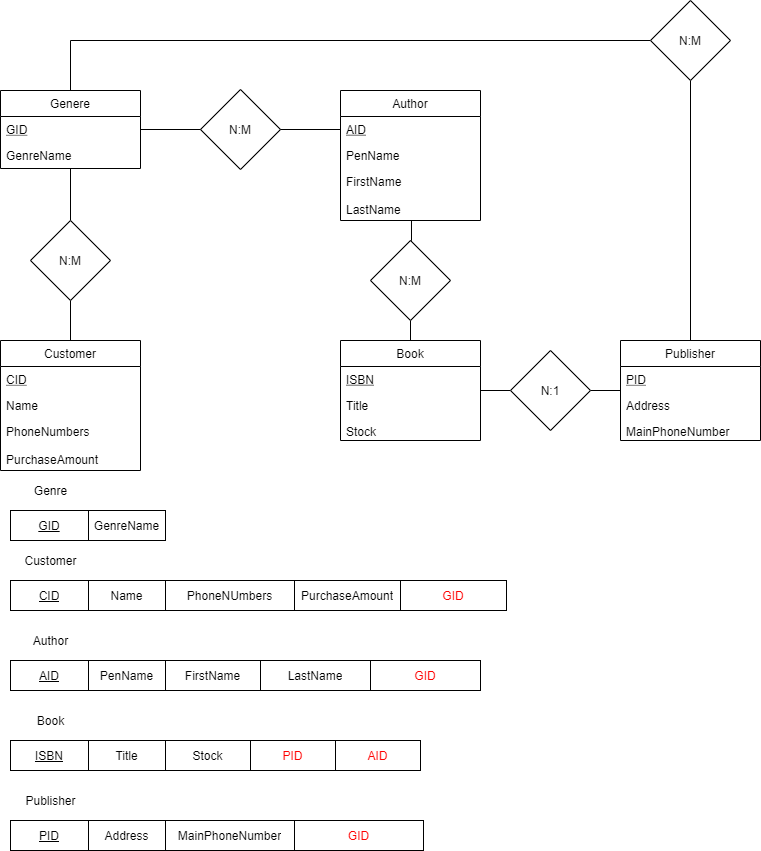

The diagram above was exported from draw.io. Its source (the exported page's mxGraphModel, read from the mxfile embedded in the PNG):
<mxGraphModel dx="1422" dy="822" grid="1" gridSize="10" guides="1" tooltips="1" connect="1" arrows="1" fold="1" page="1" pageScale="1" pageWidth="850" pageHeight="1100" math="0" shadow="0" extFonts="Permanent Marker^https://fonts.googleapis.com/css?family=Permanent+Marker">
  <root>
    <mxCell id="0" />
    <mxCell id="1" parent="0" />
    <mxCell id="5daa2b1BCstJQlr9WIPK-1" value="Customer" style="swimlane;fontStyle=0;childLayout=stackLayout;horizontal=1;startSize=26;fillColor=none;horizontalStack=0;resizeParent=1;resizeParentMax=0;resizeLast=0;collapsible=1;marginBottom=0;" vertex="1" parent="1">
      <mxGeometry x="70" y="380" width="140" height="130" as="geometry" />
    </mxCell>
    <mxCell id="5daa2b1BCstJQlr9WIPK-2" value="CID" style="text;strokeColor=none;fillColor=none;align=left;verticalAlign=top;spacingLeft=4;spacingRight=4;overflow=hidden;rotatable=0;points=[[0,0.5],[1,0.5]];portConstraint=eastwest;fontStyle=4" vertex="1" parent="5daa2b1BCstJQlr9WIPK-1">
      <mxGeometry y="26" width="140" height="26" as="geometry" />
    </mxCell>
    <mxCell id="5daa2b1BCstJQlr9WIPK-3" value="Name" style="text;strokeColor=none;fillColor=none;align=left;verticalAlign=top;spacingLeft=4;spacingRight=4;overflow=hidden;rotatable=0;points=[[0,0.5],[1,0.5]];portConstraint=eastwest;" vertex="1" parent="5daa2b1BCstJQlr9WIPK-1">
      <mxGeometry y="52" width="140" height="26" as="geometry" />
    </mxCell>
    <mxCell id="5daa2b1BCstJQlr9WIPK-4" value="PhoneNumbers&#10;&#10;PurchaseAmount&#10;&#10;" style="text;strokeColor=none;fillColor=none;align=left;verticalAlign=top;spacingLeft=4;spacingRight=4;overflow=hidden;rotatable=0;points=[[0,0.5],[1,0.5]];portConstraint=eastwest;" vertex="1" parent="5daa2b1BCstJQlr9WIPK-1">
      <mxGeometry y="78" width="140" height="52" as="geometry" />
    </mxCell>
    <mxCell id="5daa2b1BCstJQlr9WIPK-5" value="Book" style="swimlane;fontStyle=0;childLayout=stackLayout;horizontal=1;startSize=26;fillColor=none;horizontalStack=0;resizeParent=1;resizeParentMax=0;resizeLast=0;collapsible=1;marginBottom=0;" vertex="1" parent="1">
      <mxGeometry x="410" y="380" width="140" height="100" as="geometry" />
    </mxCell>
    <mxCell id="5daa2b1BCstJQlr9WIPK-6" value="ISBN" style="text;strokeColor=none;fillColor=none;align=left;verticalAlign=top;spacingLeft=4;spacingRight=4;overflow=hidden;rotatable=0;points=[[0,0.5],[1,0.5]];portConstraint=eastwest;fontStyle=4" vertex="1" parent="5daa2b1BCstJQlr9WIPK-5">
      <mxGeometry y="26" width="140" height="26" as="geometry" />
    </mxCell>
    <mxCell id="5daa2b1BCstJQlr9WIPK-7" value="Title" style="text;strokeColor=none;fillColor=none;align=left;verticalAlign=top;spacingLeft=4;spacingRight=4;overflow=hidden;rotatable=0;points=[[0,0.5],[1,0.5]];portConstraint=eastwest;" vertex="1" parent="5daa2b1BCstJQlr9WIPK-5">
      <mxGeometry y="52" width="140" height="26" as="geometry" />
    </mxCell>
    <mxCell id="5daa2b1BCstJQlr9WIPK-8" value="Stock&#10;" style="text;strokeColor=none;fillColor=none;align=left;verticalAlign=top;spacingLeft=4;spacingRight=4;overflow=hidden;rotatable=0;points=[[0,0.5],[1,0.5]];portConstraint=eastwest;" vertex="1" parent="5daa2b1BCstJQlr9WIPK-5">
      <mxGeometry y="78" width="140" height="22" as="geometry" />
    </mxCell>
    <mxCell id="5daa2b1BCstJQlr9WIPK-9" value="Genere" style="swimlane;fontStyle=0;childLayout=stackLayout;horizontal=1;startSize=26;fillColor=none;horizontalStack=0;resizeParent=1;resizeParentMax=0;resizeLast=0;collapsible=1;marginBottom=0;" vertex="1" parent="1">
      <mxGeometry x="70" y="130" width="140" height="78" as="geometry" />
    </mxCell>
    <mxCell id="5daa2b1BCstJQlr9WIPK-10" value="GID" style="text;strokeColor=none;fillColor=none;align=left;verticalAlign=top;spacingLeft=4;spacingRight=4;overflow=hidden;rotatable=0;points=[[0,0.5],[1,0.5]];portConstraint=eastwest;fontStyle=4" vertex="1" parent="5daa2b1BCstJQlr9WIPK-9">
      <mxGeometry y="26" width="140" height="26" as="geometry" />
    </mxCell>
    <mxCell id="5daa2b1BCstJQlr9WIPK-11" value="GenreName" style="text;strokeColor=none;fillColor=none;align=left;verticalAlign=top;spacingLeft=4;spacingRight=4;overflow=hidden;rotatable=0;points=[[0,0.5],[1,0.5]];portConstraint=eastwest;" vertex="1" parent="5daa2b1BCstJQlr9WIPK-9">
      <mxGeometry y="52" width="140" height="26" as="geometry" />
    </mxCell>
    <mxCell id="5daa2b1BCstJQlr9WIPK-13" value="Author" style="swimlane;fontStyle=0;childLayout=stackLayout;horizontal=1;startSize=26;fillColor=none;horizontalStack=0;resizeParent=1;resizeParentMax=0;resizeLast=0;collapsible=1;marginBottom=0;" vertex="1" parent="1">
      <mxGeometry x="410" y="130" width="140" height="130" as="geometry" />
    </mxCell>
    <mxCell id="5daa2b1BCstJQlr9WIPK-14" value="AID" style="text;strokeColor=none;fillColor=none;align=left;verticalAlign=top;spacingLeft=4;spacingRight=4;overflow=hidden;rotatable=0;points=[[0,0.5],[1,0.5]];portConstraint=eastwest;fontStyle=4" vertex="1" parent="5daa2b1BCstJQlr9WIPK-13">
      <mxGeometry y="26" width="140" height="26" as="geometry" />
    </mxCell>
    <mxCell id="5daa2b1BCstJQlr9WIPK-15" value="PenName" style="text;strokeColor=none;fillColor=none;align=left;verticalAlign=top;spacingLeft=4;spacingRight=4;overflow=hidden;rotatable=0;points=[[0,0.5],[1,0.5]];portConstraint=eastwest;" vertex="1" parent="5daa2b1BCstJQlr9WIPK-13">
      <mxGeometry y="52" width="140" height="26" as="geometry" />
    </mxCell>
    <mxCell id="5daa2b1BCstJQlr9WIPK-16" value="FirstName&#10;&#10;LastName" style="text;strokeColor=none;fillColor=none;align=left;verticalAlign=top;spacingLeft=4;spacingRight=4;overflow=hidden;rotatable=0;points=[[0,0.5],[1,0.5]];portConstraint=eastwest;" vertex="1" parent="5daa2b1BCstJQlr9WIPK-13">
      <mxGeometry y="78" width="140" height="52" as="geometry" />
    </mxCell>
    <mxCell id="5daa2b1BCstJQlr9WIPK-17" value="N:M" style="rhombus;whiteSpace=wrap;html=1;" vertex="1" parent="1">
      <mxGeometry x="270" y="129" width="80" height="80" as="geometry" />
    </mxCell>
    <mxCell id="5daa2b1BCstJQlr9WIPK-19" style="edgeStyle=orthogonalEdgeStyle;rounded=0;orthogonalLoop=1;jettySize=auto;html=1;exitX=1;exitY=0.5;exitDx=0;exitDy=0;entryX=0;entryY=0.5;entryDx=0;entryDy=0;endArrow=none;endFill=0;" edge="1" parent="1" source="5daa2b1BCstJQlr9WIPK-10" target="5daa2b1BCstJQlr9WIPK-17">
      <mxGeometry relative="1" as="geometry" />
    </mxCell>
    <mxCell id="5daa2b1BCstJQlr9WIPK-20" style="edgeStyle=orthogonalEdgeStyle;rounded=0;orthogonalLoop=1;jettySize=auto;html=1;exitX=0;exitY=0.5;exitDx=0;exitDy=0;entryX=1;entryY=0.5;entryDx=0;entryDy=0;endArrow=none;endFill=0;" edge="1" parent="1" source="5daa2b1BCstJQlr9WIPK-14" target="5daa2b1BCstJQlr9WIPK-17">
      <mxGeometry relative="1" as="geometry" />
    </mxCell>
    <mxCell id="5daa2b1BCstJQlr9WIPK-22" style="edgeStyle=orthogonalEdgeStyle;rounded=0;orthogonalLoop=1;jettySize=auto;html=1;exitX=0.5;exitY=0;exitDx=0;exitDy=0;entryX=0.507;entryY=1;entryDx=0;entryDy=0;entryPerimeter=0;endArrow=none;endFill=0;" edge="1" parent="1" source="5daa2b1BCstJQlr9WIPK-21" target="5daa2b1BCstJQlr9WIPK-16">
      <mxGeometry relative="1" as="geometry" />
    </mxCell>
    <mxCell id="5daa2b1BCstJQlr9WIPK-23" style="edgeStyle=orthogonalEdgeStyle;rounded=0;orthogonalLoop=1;jettySize=auto;html=1;exitX=0.5;exitY=1;exitDx=0;exitDy=0;entryX=0.5;entryY=0;entryDx=0;entryDy=0;endArrow=none;endFill=0;" edge="1" parent="1" source="5daa2b1BCstJQlr9WIPK-21" target="5daa2b1BCstJQlr9WIPK-5">
      <mxGeometry relative="1" as="geometry" />
    </mxCell>
    <mxCell id="5daa2b1BCstJQlr9WIPK-21" value="N:M" style="rhombus;whiteSpace=wrap;html=1;" vertex="1" parent="1">
      <mxGeometry x="440" y="280" width="80" height="80" as="geometry" />
    </mxCell>
    <mxCell id="5daa2b1BCstJQlr9WIPK-25" value="Publisher" style="swimlane;fontStyle=0;childLayout=stackLayout;horizontal=1;startSize=26;fillColor=none;horizontalStack=0;resizeParent=1;resizeParentMax=0;resizeLast=0;collapsible=1;marginBottom=0;" vertex="1" parent="1">
      <mxGeometry x="690" y="380" width="140" height="100" as="geometry" />
    </mxCell>
    <mxCell id="5daa2b1BCstJQlr9WIPK-26" value="PID" style="text;strokeColor=none;fillColor=none;align=left;verticalAlign=top;spacingLeft=4;spacingRight=4;overflow=hidden;rotatable=0;points=[[0,0.5],[1,0.5]];portConstraint=eastwest;fontStyle=4" vertex="1" parent="5daa2b1BCstJQlr9WIPK-25">
      <mxGeometry y="26" width="140" height="26" as="geometry" />
    </mxCell>
    <mxCell id="5daa2b1BCstJQlr9WIPK-27" value="Address" style="text;strokeColor=none;fillColor=none;align=left;verticalAlign=top;spacingLeft=4;spacingRight=4;overflow=hidden;rotatable=0;points=[[0,0.5],[1,0.5]];portConstraint=eastwest;" vertex="1" parent="5daa2b1BCstJQlr9WIPK-25">
      <mxGeometry y="52" width="140" height="26" as="geometry" />
    </mxCell>
    <mxCell id="5daa2b1BCstJQlr9WIPK-28" value="MainPhoneNumber" style="text;strokeColor=none;fillColor=none;align=left;verticalAlign=top;spacingLeft=4;spacingRight=4;overflow=hidden;rotatable=0;points=[[0,0.5],[1,0.5]];portConstraint=eastwest;" vertex="1" parent="5daa2b1BCstJQlr9WIPK-25">
      <mxGeometry y="78" width="140" height="22" as="geometry" />
    </mxCell>
    <mxCell id="5daa2b1BCstJQlr9WIPK-30" style="edgeStyle=orthogonalEdgeStyle;rounded=0;orthogonalLoop=1;jettySize=auto;html=1;entryX=0.5;entryY=1;entryDx=0;entryDy=0;entryPerimeter=0;endArrow=none;endFill=0;" edge="1" parent="1" source="5daa2b1BCstJQlr9WIPK-29" target="5daa2b1BCstJQlr9WIPK-11">
      <mxGeometry relative="1" as="geometry" />
    </mxCell>
    <mxCell id="5daa2b1BCstJQlr9WIPK-31" style="edgeStyle=orthogonalEdgeStyle;rounded=0;orthogonalLoop=1;jettySize=auto;html=1;exitX=0.5;exitY=1;exitDx=0;exitDy=0;entryX=0.5;entryY=0;entryDx=0;entryDy=0;endArrow=none;endFill=0;" edge="1" parent="1" source="5daa2b1BCstJQlr9WIPK-29" target="5daa2b1BCstJQlr9WIPK-1">
      <mxGeometry relative="1" as="geometry" />
    </mxCell>
    <mxCell id="5daa2b1BCstJQlr9WIPK-29" value="N:M" style="rhombus;whiteSpace=wrap;html=1;" vertex="1" parent="1">
      <mxGeometry x="100" y="260" width="80" height="80" as="geometry" />
    </mxCell>
    <mxCell id="5daa2b1BCstJQlr9WIPK-37" style="edgeStyle=orthogonalEdgeStyle;rounded=0;orthogonalLoop=1;jettySize=auto;html=1;exitX=1;exitY=0.5;exitDx=0;exitDy=0;entryX=0;entryY=0.923;entryDx=0;entryDy=0;entryPerimeter=0;endArrow=none;endFill=0;" edge="1" parent="1" source="5daa2b1BCstJQlr9WIPK-33" target="5daa2b1BCstJQlr9WIPK-26">
      <mxGeometry relative="1" as="geometry" />
    </mxCell>
    <mxCell id="5daa2b1BCstJQlr9WIPK-45" style="edgeStyle=orthogonalEdgeStyle;rounded=0;orthogonalLoop=1;jettySize=auto;html=1;exitX=0;exitY=0.5;exitDx=0;exitDy=0;entryX=1;entryY=-0.115;entryDx=0;entryDy=0;entryPerimeter=0;endArrow=none;endFill=0;" edge="1" parent="1" source="5daa2b1BCstJQlr9WIPK-33" target="5daa2b1BCstJQlr9WIPK-7">
      <mxGeometry relative="1" as="geometry" />
    </mxCell>
    <mxCell id="5daa2b1BCstJQlr9WIPK-33" value="N:1" style="rhombus;whiteSpace=wrap;html=1;" vertex="1" parent="1">
      <mxGeometry x="580" y="390" width="80" height="80" as="geometry" />
    </mxCell>
    <mxCell id="5daa2b1BCstJQlr9WIPK-39" style="edgeStyle=orthogonalEdgeStyle;rounded=0;orthogonalLoop=1;jettySize=auto;html=1;endArrow=none;endFill=0;" edge="1" parent="1" source="5daa2b1BCstJQlr9WIPK-38" target="5daa2b1BCstJQlr9WIPK-25">
      <mxGeometry relative="1" as="geometry" />
    </mxCell>
    <mxCell id="5daa2b1BCstJQlr9WIPK-40" style="edgeStyle=orthogonalEdgeStyle;rounded=0;orthogonalLoop=1;jettySize=auto;html=1;entryX=0.5;entryY=0;entryDx=0;entryDy=0;endArrow=none;endFill=0;" edge="1" parent="1" source="5daa2b1BCstJQlr9WIPK-38" target="5daa2b1BCstJQlr9WIPK-9">
      <mxGeometry relative="1" as="geometry" />
    </mxCell>
    <mxCell id="5daa2b1BCstJQlr9WIPK-38" value="N:M" style="rhombus;whiteSpace=wrap;html=1;" vertex="1" parent="1">
      <mxGeometry x="720" y="40" width="80" height="80" as="geometry" />
    </mxCell>
    <mxCell id="5daa2b1BCstJQlr9WIPK-72" value="" style="shape=table;html=1;whiteSpace=wrap;startSize=0;container=1;collapsible=0;childLayout=tableLayout;" vertex="1" parent="1">
      <mxGeometry x="80" y="620" width="496" height="30" as="geometry" />
    </mxCell>
    <mxCell id="5daa2b1BCstJQlr9WIPK-73" value="" style="shape=partialRectangle;html=1;whiteSpace=wrap;collapsible=0;dropTarget=0;pointerEvents=0;fillColor=none;top=0;left=0;bottom=0;right=0;points=[[0,0.5],[1,0.5]];portConstraint=eastwest;" vertex="1" parent="5daa2b1BCstJQlr9WIPK-72">
      <mxGeometry width="496" height="30" as="geometry" />
    </mxCell>
    <mxCell id="5daa2b1BCstJQlr9WIPK-74" value="&lt;u&gt;CID&lt;/u&gt;" style="shape=partialRectangle;html=1;whiteSpace=wrap;connectable=0;overflow=hidden;fillColor=none;top=0;left=0;bottom=0;right=0;" vertex="1" parent="5daa2b1BCstJQlr9WIPK-73">
      <mxGeometry width="78" height="30" as="geometry" />
    </mxCell>
    <mxCell id="5daa2b1BCstJQlr9WIPK-75" value="Name" style="shape=partialRectangle;html=1;whiteSpace=wrap;connectable=0;overflow=hidden;fillColor=none;top=0;left=0;bottom=0;right=0;" vertex="1" parent="5daa2b1BCstJQlr9WIPK-73">
      <mxGeometry x="78" width="77" height="30" as="geometry" />
    </mxCell>
    <mxCell id="5daa2b1BCstJQlr9WIPK-76" value="PhoneNUmbers" style="shape=partialRectangle;html=1;whiteSpace=wrap;connectable=0;overflow=hidden;fillColor=none;top=0;left=0;bottom=0;right=0;" vertex="1" parent="5daa2b1BCstJQlr9WIPK-73">
      <mxGeometry x="155" width="129" height="30" as="geometry" />
    </mxCell>
    <mxCell id="5daa2b1BCstJQlr9WIPK-77" value="PurchaseAmount" style="shape=partialRectangle;html=1;whiteSpace=wrap;connectable=0;overflow=hidden;fillColor=none;top=0;left=0;bottom=0;right=0;" vertex="1" parent="5daa2b1BCstJQlr9WIPK-73">
      <mxGeometry x="284" width="106" height="30" as="geometry" />
    </mxCell>
    <mxCell id="5daa2b1BCstJQlr9WIPK-107" value="&lt;font color=&quot;#ff0000&quot;&gt;GID&lt;/font&gt;" style="shape=partialRectangle;html=1;whiteSpace=wrap;connectable=0;overflow=hidden;fillColor=none;top=0;left=0;bottom=0;right=0;" vertex="1" parent="5daa2b1BCstJQlr9WIPK-73">
      <mxGeometry x="390" width="106" height="30" as="geometry" />
    </mxCell>
    <mxCell id="5daa2b1BCstJQlr9WIPK-78" value="Customer" style="text;html=1;align=center;verticalAlign=middle;resizable=0;points=[];autosize=1;" vertex="1" parent="1">
      <mxGeometry x="85" y="590" width="70" height="20" as="geometry" />
    </mxCell>
    <mxCell id="5daa2b1BCstJQlr9WIPK-79" value="" style="shape=table;html=1;whiteSpace=wrap;startSize=0;container=1;collapsible=0;childLayout=tableLayout;" vertex="1" parent="1">
      <mxGeometry x="80" y="550" width="155" height="30" as="geometry" />
    </mxCell>
    <mxCell id="5daa2b1BCstJQlr9WIPK-80" value="" style="shape=partialRectangle;html=1;whiteSpace=wrap;collapsible=0;dropTarget=0;pointerEvents=0;fillColor=none;top=0;left=0;bottom=0;right=0;points=[[0,0.5],[1,0.5]];portConstraint=eastwest;" vertex="1" parent="5daa2b1BCstJQlr9WIPK-79">
      <mxGeometry width="155" height="30" as="geometry" />
    </mxCell>
    <mxCell id="5daa2b1BCstJQlr9WIPK-81" value="&lt;u&gt;GID&lt;/u&gt;" style="shape=partialRectangle;html=1;whiteSpace=wrap;connectable=0;overflow=hidden;fillColor=none;top=0;left=0;bottom=0;right=0;" vertex="1" parent="5daa2b1BCstJQlr9WIPK-80">
      <mxGeometry width="78" height="30" as="geometry" />
    </mxCell>
    <mxCell id="5daa2b1BCstJQlr9WIPK-82" value="GenreName" style="shape=partialRectangle;html=1;whiteSpace=wrap;connectable=0;overflow=hidden;fillColor=none;top=0;left=0;bottom=0;right=0;" vertex="1" parent="5daa2b1BCstJQlr9WIPK-80">
      <mxGeometry x="78" width="77" height="30" as="geometry" />
    </mxCell>
    <mxCell id="5daa2b1BCstJQlr9WIPK-85" value="Genre" style="text;html=1;align=center;verticalAlign=middle;resizable=0;points=[];autosize=1;" vertex="1" parent="1">
      <mxGeometry x="95" y="520" width="50" height="20" as="geometry" />
    </mxCell>
    <mxCell id="5daa2b1BCstJQlr9WIPK-86" value="" style="shape=table;html=1;whiteSpace=wrap;startSize=0;container=1;collapsible=0;childLayout=tableLayout;" vertex="1" parent="1">
      <mxGeometry x="80" y="700" width="470" height="30" as="geometry" />
    </mxCell>
    <mxCell id="5daa2b1BCstJQlr9WIPK-87" value="" style="shape=partialRectangle;html=1;whiteSpace=wrap;collapsible=0;dropTarget=0;pointerEvents=0;fillColor=none;top=0;left=0;bottom=0;right=0;points=[[0,0.5],[1,0.5]];portConstraint=eastwest;" vertex="1" parent="5daa2b1BCstJQlr9WIPK-86">
      <mxGeometry width="470" height="30" as="geometry" />
    </mxCell>
    <mxCell id="5daa2b1BCstJQlr9WIPK-88" value="&lt;u&gt;AID&lt;/u&gt;" style="shape=partialRectangle;html=1;whiteSpace=wrap;connectable=0;overflow=hidden;fillColor=none;top=0;left=0;bottom=0;right=0;" vertex="1" parent="5daa2b1BCstJQlr9WIPK-87">
      <mxGeometry width="78" height="30" as="geometry" />
    </mxCell>
    <mxCell id="5daa2b1BCstJQlr9WIPK-89" value="PenName" style="shape=partialRectangle;html=1;whiteSpace=wrap;connectable=0;overflow=hidden;fillColor=none;top=0;left=0;bottom=0;right=0;" vertex="1" parent="5daa2b1BCstJQlr9WIPK-87">
      <mxGeometry x="78" width="77" height="30" as="geometry" />
    </mxCell>
    <mxCell id="5daa2b1BCstJQlr9WIPK-90" value="FirstName" style="shape=partialRectangle;html=1;whiteSpace=wrap;connectable=0;overflow=hidden;fillColor=none;top=0;left=0;bottom=0;right=0;" vertex="1" parent="5daa2b1BCstJQlr9WIPK-87">
      <mxGeometry x="155" width="95" height="30" as="geometry" />
    </mxCell>
    <mxCell id="5daa2b1BCstJQlr9WIPK-91" value="LastName" style="shape=partialRectangle;html=1;whiteSpace=wrap;connectable=0;overflow=hidden;fillColor=none;top=0;left=0;bottom=0;right=0;" vertex="1" parent="5daa2b1BCstJQlr9WIPK-87">
      <mxGeometry x="250" width="110" height="30" as="geometry" />
    </mxCell>
    <mxCell id="5daa2b1BCstJQlr9WIPK-108" value="&lt;font color=&quot;#ff0000&quot;&gt;GID&lt;/font&gt;" style="shape=partialRectangle;html=1;whiteSpace=wrap;connectable=0;overflow=hidden;fillColor=none;top=0;left=0;bottom=0;right=0;" vertex="1" parent="5daa2b1BCstJQlr9WIPK-87">
      <mxGeometry x="360" width="110" height="30" as="geometry" />
    </mxCell>
    <mxCell id="5daa2b1BCstJQlr9WIPK-92" value="Author" style="text;html=1;align=center;verticalAlign=middle;resizable=0;points=[];autosize=1;" vertex="1" parent="1">
      <mxGeometry x="95" y="670" width="50" height="20" as="geometry" />
    </mxCell>
    <mxCell id="5daa2b1BCstJQlr9WIPK-93" value="" style="shape=table;html=1;whiteSpace=wrap;startSize=0;container=1;collapsible=0;childLayout=tableLayout;" vertex="1" parent="1">
      <mxGeometry x="80" y="780" width="410" height="30" as="geometry" />
    </mxCell>
    <mxCell id="5daa2b1BCstJQlr9WIPK-94" value="" style="shape=partialRectangle;html=1;whiteSpace=wrap;collapsible=0;dropTarget=0;pointerEvents=0;fillColor=none;top=0;left=0;bottom=0;right=0;points=[[0,0.5],[1,0.5]];portConstraint=eastwest;" vertex="1" parent="5daa2b1BCstJQlr9WIPK-93">
      <mxGeometry width="410" height="30" as="geometry" />
    </mxCell>
    <mxCell id="5daa2b1BCstJQlr9WIPK-95" value="&lt;u&gt;ISBN&lt;/u&gt;" style="shape=partialRectangle;html=1;whiteSpace=wrap;connectable=0;overflow=hidden;fillColor=none;top=0;left=0;bottom=0;right=0;" vertex="1" parent="5daa2b1BCstJQlr9WIPK-94">
      <mxGeometry width="78" height="30" as="geometry" />
    </mxCell>
    <mxCell id="5daa2b1BCstJQlr9WIPK-96" value="Title" style="shape=partialRectangle;html=1;whiteSpace=wrap;connectable=0;overflow=hidden;fillColor=none;top=0;left=0;bottom=0;right=0;" vertex="1" parent="5daa2b1BCstJQlr9WIPK-94">
      <mxGeometry x="78" width="77" height="30" as="geometry" />
    </mxCell>
    <mxCell id="5daa2b1BCstJQlr9WIPK-97" value="Stock" style="shape=partialRectangle;html=1;whiteSpace=wrap;connectable=0;overflow=hidden;fillColor=none;top=0;left=0;bottom=0;right=0;" vertex="1" parent="5daa2b1BCstJQlr9WIPK-94">
      <mxGeometry x="155" width="85" height="30" as="geometry" />
    </mxCell>
    <mxCell id="5daa2b1BCstJQlr9WIPK-109" value="&lt;span style=&quot;color: rgb(255 , 0 , 0)&quot;&gt;PID&lt;/span&gt;" style="shape=partialRectangle;html=1;whiteSpace=wrap;connectable=0;overflow=hidden;fillColor=none;top=0;left=0;bottom=0;right=0;" vertex="1" parent="5daa2b1BCstJQlr9WIPK-94">
      <mxGeometry x="240" width="85" height="30" as="geometry" />
    </mxCell>
    <mxCell id="5daa2b1BCstJQlr9WIPK-111" value="&lt;font color=&quot;#ff0000&quot;&gt;AID&lt;/font&gt;" style="shape=partialRectangle;html=1;whiteSpace=wrap;connectable=0;overflow=hidden;fillColor=none;top=0;left=0;bottom=0;right=0;" vertex="1" parent="5daa2b1BCstJQlr9WIPK-94">
      <mxGeometry x="325" width="85" height="30" as="geometry" />
    </mxCell>
    <mxCell id="5daa2b1BCstJQlr9WIPK-99" value="Book" style="text;html=1;align=center;verticalAlign=middle;resizable=0;points=[];autosize=1;" vertex="1" parent="1">
      <mxGeometry x="100" y="750" width="40" height="20" as="geometry" />
    </mxCell>
    <mxCell id="5daa2b1BCstJQlr9WIPK-100" value="" style="shape=table;html=1;whiteSpace=wrap;startSize=0;container=1;collapsible=0;childLayout=tableLayout;" vertex="1" parent="1">
      <mxGeometry x="80" y="860" width="413" height="30" as="geometry" />
    </mxCell>
    <mxCell id="5daa2b1BCstJQlr9WIPK-101" value="" style="shape=partialRectangle;html=1;whiteSpace=wrap;collapsible=0;dropTarget=0;pointerEvents=0;fillColor=none;top=0;left=0;bottom=0;right=0;points=[[0,0.5],[1,0.5]];portConstraint=eastwest;" vertex="1" parent="5daa2b1BCstJQlr9WIPK-100">
      <mxGeometry width="413" height="30" as="geometry" />
    </mxCell>
    <mxCell id="5daa2b1BCstJQlr9WIPK-102" value="&lt;u&gt;PID&lt;/u&gt;" style="shape=partialRectangle;html=1;whiteSpace=wrap;connectable=0;overflow=hidden;fillColor=none;top=0;left=0;bottom=0;right=0;" vertex="1" parent="5daa2b1BCstJQlr9WIPK-101">
      <mxGeometry width="78" height="30" as="geometry" />
    </mxCell>
    <mxCell id="5daa2b1BCstJQlr9WIPK-103" value="Address" style="shape=partialRectangle;html=1;whiteSpace=wrap;connectable=0;overflow=hidden;fillColor=none;top=0;left=0;bottom=0;right=0;" vertex="1" parent="5daa2b1BCstJQlr9WIPK-101">
      <mxGeometry x="78" width="77" height="30" as="geometry" />
    </mxCell>
    <mxCell id="5daa2b1BCstJQlr9WIPK-104" value="MainPhoneNumber" style="shape=partialRectangle;html=1;whiteSpace=wrap;connectable=0;overflow=hidden;fillColor=none;top=0;left=0;bottom=0;right=0;" vertex="1" parent="5daa2b1BCstJQlr9WIPK-101">
      <mxGeometry x="155" width="129" height="30" as="geometry" />
    </mxCell>
    <mxCell id="5daa2b1BCstJQlr9WIPK-110" value="&lt;span style=&quot;color: rgb(255 , 0 , 0)&quot;&gt;GID&lt;/span&gt;" style="shape=partialRectangle;html=1;whiteSpace=wrap;connectable=0;overflow=hidden;fillColor=none;top=0;left=0;bottom=0;right=0;" vertex="1" parent="5daa2b1BCstJQlr9WIPK-101">
      <mxGeometry x="284" width="129" height="30" as="geometry" />
    </mxCell>
    <mxCell id="5daa2b1BCstJQlr9WIPK-106" value="Publisher" style="text;html=1;align=center;verticalAlign=middle;resizable=0;points=[];autosize=1;" vertex="1" parent="1">
      <mxGeometry x="85" y="830" width="70" height="20" as="geometry" />
    </mxCell>
  </root>
</mxGraphModel>